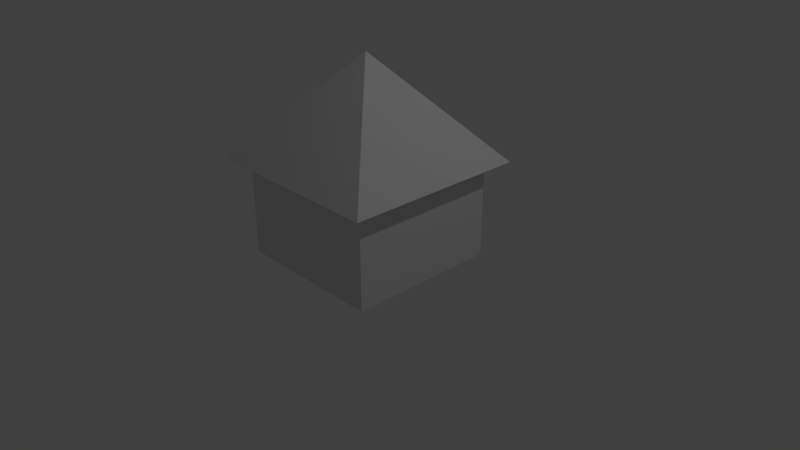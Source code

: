 # Source: hut.blend  (saved by Blender 2.79.0; exported with 4.5.12 LTS)
import bpy
from mathutils import Matrix  # noqa: F401  (used for matrix-valued properties, if any)

bpy.ops.wm.read_factory_settings(use_empty=True)
scene = bpy.context.scene
scene.name = 'Scene'

# ---- collections
col_collection_1 = bpy.data.collections.new('Collection 1'); scene.collection.children.link(col_collection_1)

# ---- materials (node trees are filled in below, after node groups)
mat_material = bpy.data.materials.new('Material')
mat_material.alpha_threshold = 0.0
mat_material.use_transparent_shadow = False
mat_material.roughness = 0.5
mat_material.line_color = (0.0, 0.0, 0.0, 1.0)

# ---- material node trees

# ---- world
world_world = bpy.data.worlds.new('World'); scene.world = world_world
world_world.color = (0.05088, 0.05088, 0.05088)
world_world.use_sun_shadow = False
world_world.sun_shadow_jitter_overblur = 0.0
world_world.cycles.sampling_method = 'MANUAL'

# ---- cameras
cam_camera = bpy.data.cameras.new('Camera')
cam_camera.clip_end = 100.0
cam_camera.lens = 35.0
cam_camera.sensor_width = 32.0
cam_camera.sensor_height = 18.0
cam_camera.ortho_scale = 7.314
cam_camera.dof.focus_distance = 0.0
cam_camera.dof.aperture_fstop = 128.0

# ---- lights
light_lamp = bpy.data.lights.new('Lamp', 'POINT')
light_lamp.transmission_factor = 0.0
light_lamp.cutoff_distance = 30.0
light_lamp.energy = 100.0
light_lamp.shadow_buffer_clip_start = 1.001
light_lamp.shadow_soft_size = 0.1
light_lamp.shadow_maximum_resolution = 0.006
light_lamp.use_absolute_resolution = True

# ---- meshes
me_cube = bpy.data.meshes.new('Cube')
me_cube.from_pydata([(1.224, 1.224, -0.3594), (1.224, -1.224, -0.3594), (-1.224, -1.224, -0.3594), (-1.224, 1.224, -0.3594), (-1.341e-07, -1.788e-07, 1.0), (1.224, 1.224, -0.3594), (1.224, -1.224, -0.3594), (-1.224, -1.224, -0.3594), (-1.224, 1.224, -0.3594), (1.007, 1.007, -0.3594), (1.007, -1.007, -0.3594), (-1.007, -1.007, -0.3594), (-1.007, 1.007, -0.3594), (1.007, 1.007, -1.636), (1.007, -1.007, -1.636), (-1.007, -1.007, -1.636), (-1.007, 1.007, -1.636)], [], [(0, 4, 1), (1, 4, 2), (2, 4, 3), (4, 0, 3), (2, 3, 8, 7), (0, 1, 6, 5), (1, 2, 7, 6), (3, 0, 5, 8), (7, 8, 12, 11), (10, 11, 15, 14), (8, 5, 9, 12), (6, 7, 11, 10), (5, 6, 10, 9), (13, 14, 15, 16), (9, 10, 14, 13), (11, 12, 16, 15), (12, 9, 13, 16)])
_uv = me_cube.uv_layers.new(name='UVMap')
_uv.uv.foreach_set('vector', [0.00877, 0.5808, 0.2134, 0.7866, 0.007689, 0.9912, 0.007689, 0.9912, 0.2134, 0.7866, 0.4181, 0.9923, 0.4181, 0.9923, 0.2134, 0.7866, 0.4192, 0.5819, 0.2134, 0.7866, 0.00877, 0.5808, 0.4192, 0.5819, 0.4181, 0.9923, 0.4192, 0.5819, 0.4268, 0.5732, 0.4268, 0.9999, 0.00877, 0.5808, 0.007689, 0.9912, 0.0001007, 0.9999, 0.0001007, 0.5732, 0.007689, 0.9912, 0.4181, 0.9923, 0.4268, 0.9999, 0.0001007, 0.9999, 0.4192, 0.5819, 0.00877, 0.5808, 0.0001007, 0.5732, 0.4268, 0.5732, 0.5306, 0.05425, 0.9503, 0.04413, 0.8724, 0.2778, 0.6271, 0.2989, 0.6532, 0.7257, 0.6271, 0.2989, 0.6922, 0.4003, 0.6761, 0.5212, 0.9503, 0.04413, 0.9869, 0.9796, 0.8418, 0.7167, 0.8724, 0.2778, 0.549, 0.9472, 0.5306, 0.05425, 0.6271, 0.2989, 0.6532, 0.7257, 0.9869, 0.9796, 0.549, 0.9472, 0.6532, 0.7257, 0.8418, 0.7167, 0.7949, 0.5485, 0.6761, 0.5212, 0.6922, 0.4003, 0.811, 0.4276, 0.8418, 0.7167, 0.6532, 0.7257, 0.6761, 0.5212, 0.7949, 0.5485, 0.6271, 0.2989, 0.8724, 0.2778, 0.811, 0.4276, 0.6922, 0.4003, 0.8724, 0.2778, 0.8418, 0.7167, 0.7949, 0.5485, 0.811, 0.4276])
me_cube.materials.append(mat_material)
me_cube.use_remesh_preserve_volume = False
me_cube.use_remesh_preserve_attributes = False
me_cube.use_mirror_vertex_groups = False
me_cube.update()

# ---- objects
ob_cube = bpy.data.objects.new('Cube', me_cube)
ob_lamp = bpy.data.objects.new('Lamp', light_lamp)
ob_camera = bpy.data.objects.new('Camera', cam_camera)

# ---- transforms, parenting, visibility, modifiers, constraints
ob_cube.location = (0.0, 0.0, 1.653)
ob_cube.lock_rotations_4d = False
ob_cube.empty_display_type = 'ARROWS'
ob_cube.lineart.crease_threshold = 0.0
ob_lamp.location = (4.076, 1.005, 5.904)
ob_lamp.rotation_euler = (0.6503, 0.05522, 1.866)
ob_lamp.lock_rotations_4d = False
ob_lamp.empty_display_type = 'ARROWS'
ob_lamp.color = (0.0, 0.0, 0.0, 0.0)
ob_lamp.lineart.crease_threshold = 0.0
ob_camera.location = (7.481, -6.508, 5.344)
ob_camera.rotation_euler = (1.109, 0.0, 0.8149)
ob_camera.lock_rotations_4d = False
ob_camera.empty_display_type = 'ARROWS'
ob_camera.color = (0.0, 0.0, 0.0, 0.0)
ob_camera.display_type = 'WIRE'
ob_camera.lineart.crease_threshold = 0.0

# ---- collection membership
col_collection_1.objects.link(ob_cube)
col_collection_1.objects.link(ob_lamp)
col_collection_1.objects.link(ob_camera)

# ---- scene / render settings (as saved in the file)
scene.camera = ob_camera
scene.frame_start = 1; scene.frame_end = 250; scene.frame_set(1)
scene.render.engine = 'BLENDER_EEVEE_NEXT'
scene.render.resolution_percentage = 50
scene.render.dither_intensity = 0.0
scene.cycles.use_denoising = False
scene.cycles.samples = 128
scene.cycles.sampling_pattern = 'TABULATED_SOBOL'
scene.cycles.use_adaptive_sampling = False
scene.cycles.use_light_tree = False
scene.cycles.blur_glossy = 0.0
scene.cycles.sample_clamp_indirect = 0.0
scene.view_settings.view_transform = 'Standard'
bpy.context.view_layer.update()
